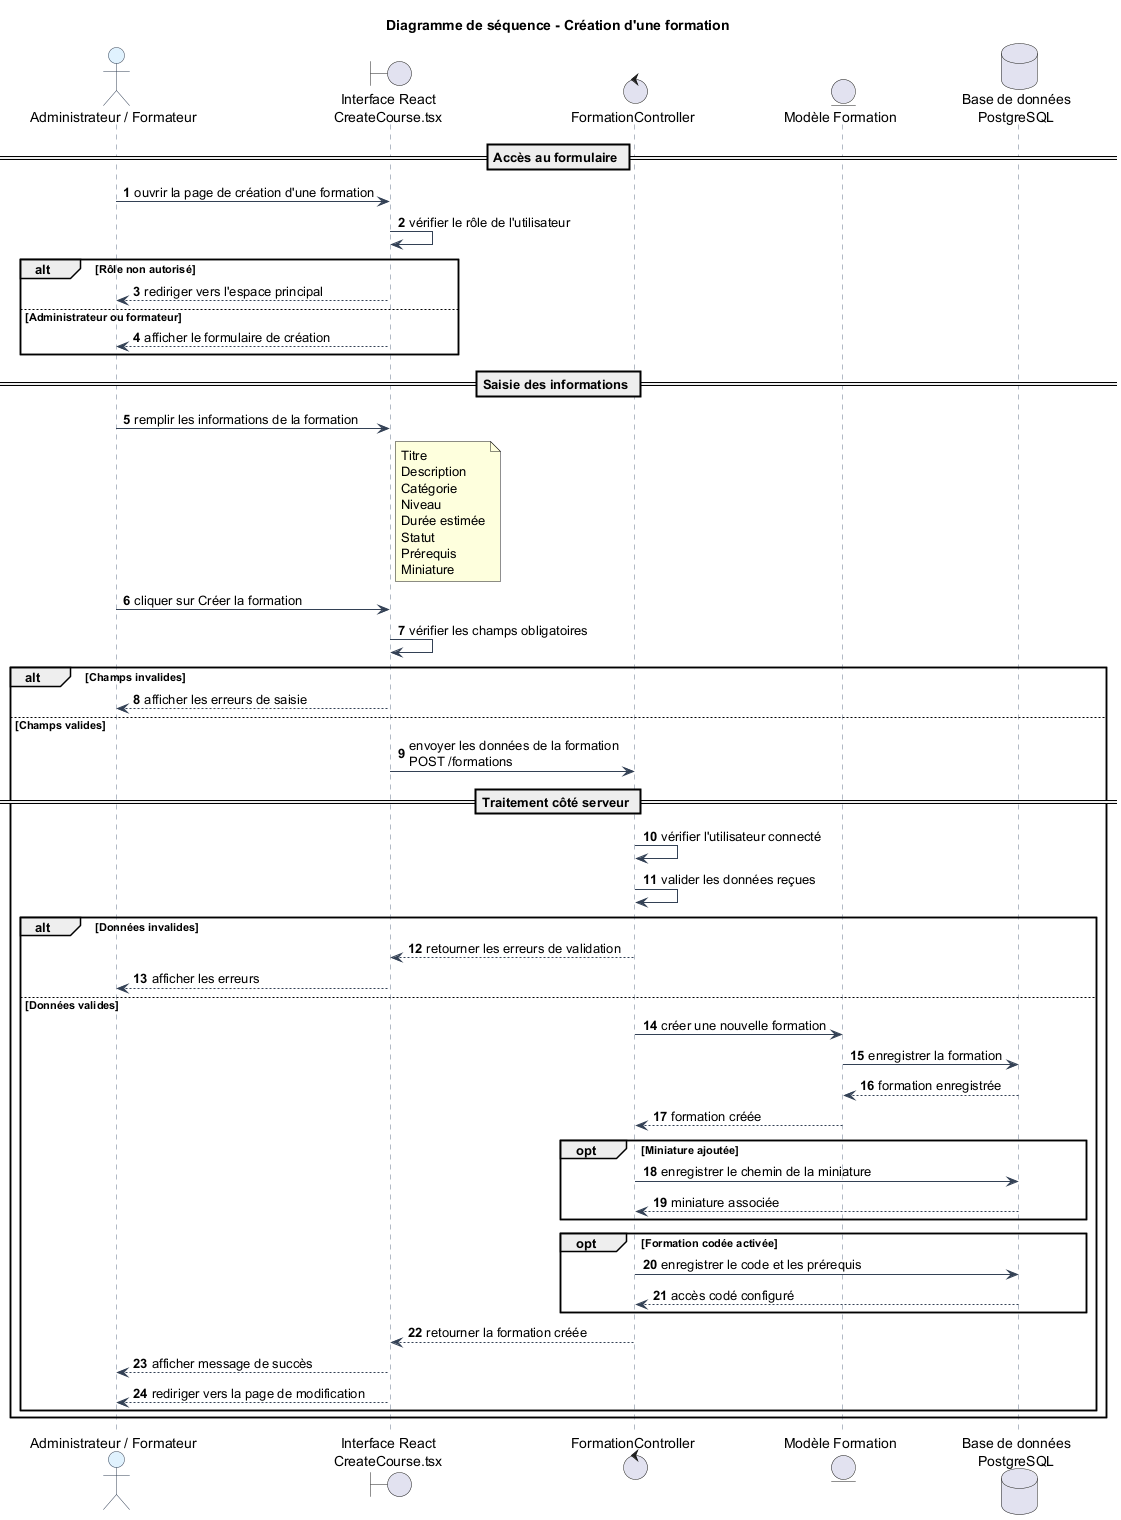

The diagram above was rendered by PlantUML. Its source (embedded in the PNG):
@startuml
title Diagramme de séquence - Création d'une formation

skinparam backgroundColor #FFFFFF
skinparam sequence {
  ArrowColor #334155
  LifeLineBorderColor #64748B
  LifeLineBackgroundColor #F8FAFC
  ParticipantBorderColor #334155
  ParticipantBackgroundColor #F1F5F9
  ActorBorderColor #334155
  ActorBackgroundColor #E0F2FE
  DatabaseBorderColor #334155
  DatabaseBackgroundColor #ECFDF5
}

autonumber

actor "Administrateur / Formateur" as Acteur
boundary "Interface React\nCreateCourse.tsx" as Interface
control "FormationController" as FormationController
entity "Modèle Formation" as Formation
database "Base de données\nPostgreSQL" as DB

== Accès au formulaire ==

Acteur -> Interface : ouvrir la page de création d'une formation
Interface -> Interface : vérifier le rôle de l'utilisateur

alt Rôle non autorisé
    Interface --> Acteur : rediriger vers l'espace principal
else Administrateur ou formateur
    Interface --> Acteur : afficher le formulaire de création
end

== Saisie des informations ==

Acteur -> Interface : remplir les informations de la formation
note right of Interface
Titre
Description
Catégorie
Niveau
Durée estimée
Statut
Prérequis
Miniature
end note

Acteur -> Interface : cliquer sur Créer la formation
Interface -> Interface : vérifier les champs obligatoires

alt Champs invalides
    Interface --> Acteur : afficher les erreurs de saisie
else Champs valides
    Interface -> FormationController : envoyer les données de la formation\nPOST /formations

    == Traitement côté serveur ==

    FormationController -> FormationController : vérifier l'utilisateur connecté
    FormationController -> FormationController : valider les données reçues

    alt Données invalides
        FormationController --> Interface : retourner les erreurs de validation
        Interface --> Acteur : afficher les erreurs
    else Données valides
        FormationController -> Formation : créer une nouvelle formation
        Formation -> DB : enregistrer la formation
        DB --> Formation : formation enregistrée
        Formation --> FormationController : formation créée

        opt Miniature ajoutée
            FormationController -> DB : enregistrer le chemin de la miniature
            DB --> FormationController : miniature associée
        end

        opt Formation codée activée
            FormationController -> DB : enregistrer le code et les prérequis
            DB --> FormationController : accès codé configuré
        end

        FormationController --> Interface : retourner la formation créée
        Interface --> Acteur : afficher message de succès
        Interface --> Acteur : rediriger vers la page de modification
    end
end

@enduml